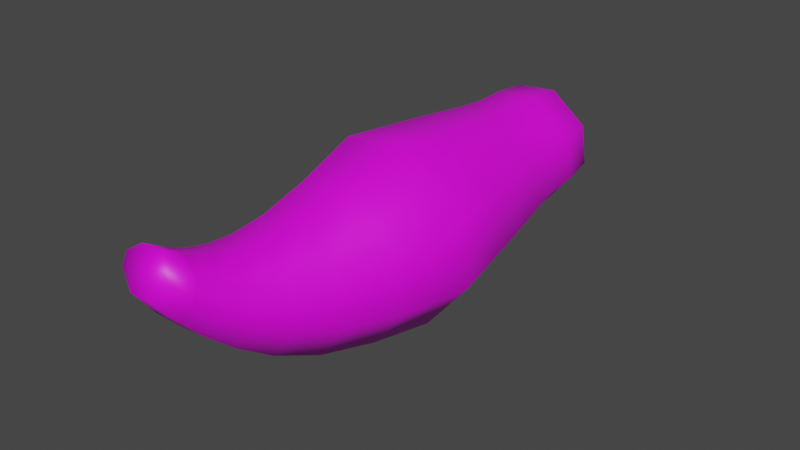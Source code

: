 # Source: tail.blend  (saved by Blender 4.2.66; exported with 4.5.12 LTS)
import bpy
from mathutils import Matrix  # noqa: F401  (used for matrix-valued properties, if any)

bpy.ops.wm.read_factory_settings(use_empty=True)
scene = bpy.context.scene
scene.name = 'Scene'

# ---- collections
col_collection = bpy.data.collections.new('Collection'); scene.collection.children.link(col_collection)

# ---- images (referenced by path relative to the original .blend; pixels are not part of the script)
import os
ASSET_DIR = os.environ.get("B2B_ASSET_DIR", "")  # directory of the original .blend (textures are referenced by path, not embedded)
HERE = os.path.dirname(os.path.abspath(__file__))  # packed textures are extracted next to this script under _unpacked/

def load_image(name, relpath, width, height, colorspace="sRGB"):
    """Load a texture the original file referenced (path relative to the .blend, or extracted next to this script)."""
    p = next((c for c in (os.path.join(HERE, relpath), os.path.join(ASSET_DIR, relpath)) if relpath and os.path.exists(c)), "")
    if p:
        img = bpy.data.images.load(p, check_existing=True)
        img.name = name
    else:  # same state as the original file: an image datablock whose file is absent (Cycles renders it pink)
        img = bpy.data.images.new(name, width, height)
        img.source = "FILE"
        img.filepath = "//" + (relpath or name)
    img.colorspace_settings.name = colorspace
    return img
img_untitled_001 = load_image('Untitled.001', 'dweems_2 - Copy', 1024, 1024, 'sRGB')

# ---- materials (node trees are filled in below, after node groups)
mat_material_001 = bpy.data.materials.new('Material.001')
mat_material_001.use_transparent_shadow = False
mat_material_001.roughness = 0.5

# ---- material node trees
mat_material_001.use_nodes = True; mat_material_001.node_tree.nodes.clear()
_N = mat_material_001.node_tree.nodes; _L = mat_material_001.node_tree.links
n0 = _N.new('ShaderNodeBsdfPrincipled'); n0.name = 'Principled BSDF'; n0.location = (10, 300)
n0.distribution = 'GGX'
n0.subsurface_method = 'RANDOM_WALK_SKIN'
n0.inputs[3].default_value = 1.45
n0.inputs[27].default_value = (0.0, 0.0, 0.0, 1.0)
n0.inputs[28].default_value = 1.0
n1 = _N.new('ShaderNodeOutputMaterial'); n1.name = 'Material Output'; n1.location = (300, 300)
n2 = _N.new('ShaderNodeNormalMap'); n2.name = 'Normal Map'; n2.location = (-300, -300)
n2.label = 'Normal/Map'
n2.inputs[0].default_value = 0.0
n3 = _N.new('ShaderNodeTexImage'); n3.name = 'Image Texture'; n3.location = (-300, 600)
n3.image = img_untitled_001
_L.new(n0.outputs[0], n1.inputs[0])
_L.new(n2.outputs[0], n0.inputs[5])
_L.new(n3.outputs[0], n0.inputs[0])
n1.is_active_output = True

# ---- world
world_world = bpy.data.worlds.new('World'); scene.world = world_world
world_world.use_nodes = True; world_world.node_tree.nodes.clear()
_N = world_world.node_tree.nodes; _L = world_world.node_tree.links
n0 = _N.new('ShaderNodeOutputWorld'); n0.name = 'World Output'; n0.location = (300, 300)
n1 = _N.new('ShaderNodeBackground'); n1.name = 'Background'; n1.location = (10, 300)
n1.inputs[0].default_value = (0.05088, 0.05088, 0.05088, 1.0)
_L.new(n1.outputs[0], n0.inputs[0])
n0.is_active_output = True
world_world.color = (0.05088, 0.05088, 0.05088)
world_world.use_sun_shadow = False
world_world.sun_shadow_jitter_overblur = 0.0

# ---- meshes
me_cube_003 = bpy.data.meshes.new('Cube.003')
me_cube_003.from_pydata([(0.08218, 1.929, 0.717), (0.08218, 1.929, 0.717), (-0.05907, 0.1597, 0.8601), (-0.05907, 0.1597, 0.8601), (-0.05907, 0.1597, 0.8601), (-0.005719, 0.1337, 0.8204), (-0.005719, 0.1337, 0.8204), (-0.01312, 0.1903, 0.9254), (-0.01312, 0.1903, 0.9254), (-0.01312, 0.1903, 0.9254), (-0.06154, 0.178, 0.8949), (-0.06154, 0.178, 0.8949), (0.02771, 1.753, 0.5313), (0.02771, 1.753, 0.5313), (-0.08412, 1.749, 0.6254), (-0.08412, 1.749, 0.6254), (-0.08412, 1.749, 0.6254), (-0.09534, 1.741, 0.7553), (-0.09534, 1.741, 0.7553), (-0.001264, 1.731, 0.8668), (-0.001264, 1.731, 0.8668), (0.05783, 0.132, 0.8258), (0.05783, 0.132, 0.8258), (0.05783, 0.132, 0.8258), (0.105, 0.1553, 0.874), (0.105, 0.1553, 0.874), (0.1026, 0.1737, 0.9088), (0.1026, 0.1737, 0.9088), (0.1026, 0.1737, 0.9088), (0.05043, 0.1887, 0.9307), (0.05043, 0.1887, 0.9307), (0.2519, 1.74, 0.6538), (0.2519, 1.74, 0.6538), (0.1578, 1.75, 0.5424), (0.1578, 1.75, 0.5424), (0.1578, 1.75, 0.5424), (0.1289, 1.728, 0.8778), (0.1289, 1.728, 0.8778), (0.1289, 1.728, 0.8778), (0.2407, 1.732, 0.7837), (0.2407, 1.732, 0.7837), (0.2407, 1.732, 0.7837), (0.02086, 1.643, 0.5084), (-0.101, 1.638, 0.6109), (-0.101, 1.638, 0.6109), (0.01801, 1.551, 0.4991), (-0.106, 1.547, 0.6033), (-0.106, 1.547, 0.6033), (0.01331, 1.472, 0.4833), (-0.1175, 1.468, 0.5933), (-0.1175, 1.468, 0.5933), (0.00713, 1.39, 0.4626), (-0.1335, 1.385, 0.5808), (-0.1335, 1.385, 0.5808), (-0.0002353, 1.292, 0.4378), (-0.1526, 1.286, 0.5659), (-0.1526, 1.286, 0.5659), (-0.008923, 1.168, 0.4086), (-0.1748, 1.162, 0.5481), (-0.1748, 1.162, 0.5481), (-0.02053, 0.9999, 0.3697), (-0.2043, 0.9935, 0.5242), (-0.2043, 0.9935, 0.5242), (-0.01197, 0.7904, 0.4027), (-0.166, 0.7822, 0.5345), (-0.004974, 0.6, 0.4525), (-0.131, 0.598, 0.5647), (-0.131, 0.598, 0.5647), (-0.0009015, 0.4539, 0.5199), (-0.1038, 0.4599, 0.6138), (-0.1038, 0.4599, 0.6138), (0.0008193, 0.3486, 0.5904), (-0.08433, 0.3613, 0.6681), (-0.08433, 0.3613, 0.6681), (0.000632, 0.2682, 0.6597), (-0.07128, 0.2859, 0.7235), (-0.07128, 0.2859, 0.7235), (-0.06333, 0.2203, 0.7849), (-0.06333, 0.2203, 0.7849), (-0.001525, 0.1984, 0.7332), (-0.01269, 0.2538, 0.8874), (-0.01269, 0.2538, 0.8874), (-0.06736, 0.2416, 0.8451), (-0.01417, 0.3161, 0.8592), (-0.01417, 0.3161, 0.8592), (-0.07652, 0.3044, 0.802), (-0.01808, 0.3849, 0.8397), (-0.01808, 0.3849, 0.8397), (-0.09084, 0.375, 0.765), (-0.02488, 0.4723, 0.8287), (-0.02488, 0.4723, 0.8287), (-0.1119, 0.4666, 0.7328), (-0.03538, 0.5932, 0.832), (-0.03538, 0.5932, 0.832), (-0.1415, 0.5948, 0.7104), (-0.1415, 0.5948, 0.7104), (-0.05034, 0.7589, 0.8624), (-0.05034, 0.7589, 0.8624), (-0.18, 0.7701, 0.711), (-0.18, 0.7701, 0.711), (-0.06808, 0.9637, 0.9209), (-0.06808, 0.9637, 0.9209), (-0.2227, 0.9797, 0.7376), (-0.2227, 0.9797, 0.7376), (-0.05189, 1.136, 0.906), (-0.05189, 1.136, 0.906), (-0.1914, 1.149, 0.7407), (-0.03971, 1.262, 0.8948), (-0.03971, 1.262, 0.8948), (-0.1679, 1.275, 0.7429), (-0.02931, 1.363, 0.8843), (-0.02931, 1.363, 0.8843), (-0.1476, 1.374, 0.7441), (-0.02057, 1.447, 0.8756), (-0.02057, 1.447, 0.8756), (-0.1306, 1.458, 0.7452), (-0.01413, 1.527, 0.871), (-0.01413, 1.527, 0.871), (-0.1185, 1.538, 0.7474), (-0.1133, 1.629, 0.7525), (-0.01072, 1.619, 0.874), (-0.01072, 1.619, 0.874), (0.07173, 0.1965, 0.7394), (0.07173, 0.1965, 0.7394), (0.125, 0.2154, 0.8008), (0.0856, 0.266, 0.6669), (0.0856, 0.266, 0.6669), (0.1466, 0.2802, 0.742), (0.1012, 0.346, 0.5989), (0.1012, 0.346, 0.5989), (0.1727, 0.3545, 0.6898), (0.1203, 0.4507, 0.5302), (0.1203, 0.4507, 0.5302), (0.2061, 0.4518, 0.64), (0.1432, 0.5961, 0.4651), (0.1432, 0.5961, 0.4651), (0.2484, 0.588, 0.5968), (0.1684, 0.7856, 0.418), (0.1684, 0.7856, 0.418), (0.2975, 0.7701, 0.5738), (0.1933, 0.9943, 0.3878), (0.1933, 0.9943, 0.3878), (0.3479, 0.979, 0.571), (0.184, 1.163, 0.425), (0.184, 1.163, 0.425), (0.3236, 1.149, 0.5903), (0.177, 1.287, 0.4528), (0.177, 1.287, 0.4528), (0.3052, 1.274, 0.6047), (0.1708, 1.385, 0.4764), (0.1708, 1.385, 0.4764), (0.289, 1.374, 0.6166), (0.1655, 1.468, 0.4962), (0.1655, 1.468, 0.4962), (0.2755, 1.458, 0.6266), (0.1623, 1.548, 0.5113), (0.1623, 1.548, 0.5113), (0.2667, 1.537, 0.6349), (0.2652, 1.629, 0.6419), (0.1627, 1.639, 0.5204), (0.1627, 1.639, 0.5204), (0.1311, 1.615, 0.886), (0.253, 1.62, 0.7835), (0.253, 1.62, 0.7835), (0.1302, 1.524, 0.8832), (0.2542, 1.528, 0.779), (0.2542, 1.528, 0.779), (0.1316, 1.443, 0.8884), (0.2624, 1.448, 0.7785), (0.2624, 1.448, 0.7785), (0.1343, 1.358, 0.8982), (0.2749, 1.363, 0.7799), (0.2749, 1.363, 0.7799), (0.1376, 1.258, 0.9098), (0.2899, 1.263, 0.7816), (0.2899, 1.263, 0.7816), (0.1411, 1.131, 0.9224), (0.3069, 1.136, 0.7829), (0.3069, 1.136, 0.7829), (0.1456, 0.9581, 0.939), (0.3294, 0.9652, 0.7844), (0.3294, 0.9652, 0.7844), (0.1273, 0.7543, 0.8774), (0.2809, 0.758, 0.7501), (0.2809, 0.758, 0.7501), (0.109, 0.5894, 0.8442), (0.234, 0.585, 0.7422), (0.234, 0.585, 0.7422), (0.09294, 0.4692, 0.8387), (0.1944, 0.4585, 0.7587), (0.1944, 0.4585, 0.7587), (0.07983, 0.3823, 0.848), (0.1635, 0.3683, 0.7865), (0.1635, 0.3683, 0.7865), (0.06913, 0.314, 0.8663), (0.1395, 0.2987, 0.8203), (0.1395, 0.2987, 0.8203), (0.12, 0.2367, 0.861), (0.12, 0.2367, 0.861), (0.05969, 0.2519, 0.8935)], [], [(36, 19, 120), (36, 120, 161), (13, 34, 159), (13, 159, 42), (32, 41, 163), (32, 163, 158), (79, 122, 21), (79, 21, 5), (199, 80, 7), (199, 7, 29), (17, 0, 12), (17, 12, 14), (124, 198, 28), (124, 28, 25), (127, 196, 198), (127, 198, 124), (161, 120, 116), (161, 116, 164), (164, 116, 113), (164, 113, 167), (167, 113, 110), (167, 110, 170), (170, 110, 107), (170, 107, 173), (173, 107, 104), (173, 104, 176), (176, 104, 100), (176, 100, 179), (179, 100, 96), (179, 96, 182), (182, 96, 92), (182, 92, 185), (185, 92, 89), (185, 89, 188), (188, 89, 86), (188, 86, 191), (191, 86, 83), (191, 83, 194), (44, 119, 18), (44, 18, 16), (50, 115, 118), (50, 118, 47), (53, 112, 115), (53, 115, 50), (56, 109, 112), (56, 112, 53), (59, 106, 109), (59, 109, 56), (62, 103, 106), (62, 106, 59), (64, 98, 102), (64, 102, 61), (66, 94, 98), (66, 98, 64), (70, 91, 95), (70, 95, 67), (73, 88, 91), (73, 91, 70), (76, 85, 88), (76, 88, 73), (78, 82, 85), (78, 85, 76), (194, 83, 80), (194, 80, 199), (47, 118, 119), (47, 119, 44), (0, 31, 33), (0, 33, 12), (158, 163, 166), (158, 166, 157), (157, 166, 169), (157, 169, 154), (154, 169, 172), (154, 172, 151), (151, 172, 175), (151, 175, 148), (148, 175, 178), (148, 178, 145), (145, 178, 181), (145, 181, 142), (142, 181, 184), (142, 184, 139), (139, 184, 187), (139, 187, 136), (136, 187, 190), (136, 190, 133), (133, 190, 193), (133, 193, 130), (130, 193, 196), (130, 196, 127), (6, 22, 24), (24, 27, 30), (30, 8, 10), (10, 3, 6), (6, 24, 30), (30, 10, 6), (74, 125, 122), (74, 122, 79), (71, 128, 125), (71, 125, 74), (68, 131, 128), (68, 128, 71), (65, 134, 131), (65, 131, 68), (63, 137, 134), (63, 134, 65), (60, 140, 137), (60, 137, 63), (57, 143, 140), (57, 140, 60), (54, 146, 143), (54, 143, 57), (51, 149, 146), (51, 146, 54), (48, 152, 149), (48, 149, 51), (45, 155, 152), (45, 152, 48), (42, 159, 155), (42, 155, 45), (79, 5, 2), (79, 2, 77), (121, 20, 18), (121, 18, 119), (160, 35, 32), (160, 32, 158), (199, 29, 26), (199, 26, 197), (13, 42, 43), (13, 43, 15), (42, 45, 46), (42, 46, 43), (45, 48, 49), (45, 49, 46), (48, 51, 52), (48, 52, 49), (51, 54, 55), (51, 55, 52), (54, 57, 58), (54, 58, 55), (57, 60, 61), (57, 61, 58), (60, 63, 64), (60, 64, 61), (63, 65, 66), (63, 66, 64), (65, 68, 69), (65, 69, 66), (68, 71, 72), (68, 72, 69), (71, 74, 75), (71, 75, 72), (74, 79, 77), (74, 77, 75), (9, 81, 82), (9, 82, 11), (81, 84, 85), (81, 85, 82), (84, 87, 88), (84, 88, 85), (87, 90, 91), (87, 91, 88), (90, 93, 95), (90, 95, 91), (93, 97, 99), (93, 99, 95), (97, 101, 103), (97, 103, 99), (101, 105, 106), (101, 106, 103), (105, 108, 109), (105, 109, 106), (108, 111, 112), (108, 112, 109), (111, 114, 115), (111, 115, 112), (114, 117, 118), (114, 118, 115), (117, 121, 119), (117, 119, 118), (23, 123, 124), (23, 124, 25), (123, 126, 127), (123, 127, 124), (126, 129, 130), (126, 130, 127), (129, 132, 133), (129, 133, 130), (132, 135, 136), (132, 136, 133), (135, 138, 139), (135, 139, 136), (138, 141, 142), (138, 142, 139), (141, 144, 145), (141, 145, 142), (144, 147, 148), (144, 148, 145), (147, 150, 151), (147, 151, 148), (150, 153, 154), (150, 154, 151), (153, 156, 157), (153, 157, 154), (156, 160, 158), (156, 158, 157), (36, 161, 162), (36, 162, 39), (161, 164, 165), (161, 165, 162), (164, 167, 168), (164, 168, 165), (167, 170, 171), (167, 171, 168), (170, 173, 174), (170, 174, 171), (173, 176, 177), (173, 177, 174), (176, 179, 180), (176, 180, 177), (179, 182, 183), (179, 183, 180), (182, 185, 186), (182, 186, 183), (185, 188, 189), (185, 189, 186), (188, 191, 192), (188, 192, 189), (191, 194, 195), (191, 195, 192), (194, 199, 197), (194, 197, 195), (4, 11, 82), (4, 82, 78), (20, 38, 1), (20, 1, 18), (37, 40, 31), (37, 31, 0)])
me_cube_003.polygons.foreach_set('use_smooth', [True] * 238)
_uv = me_cube_003.uv_layers.new(name='UVMap')
_uv.uv.foreach_set('vector', [0.04658, 0.5379, 0.08039, 0.534, 0.08555, 0.565, 0.04658, 0.5379, 0.08555, 0.565, 0.0487, 0.5692, 0.5698, 0.4164, 0.5952, 0.4158, 0.6057, 0.4445, 0.5698, 0.4164, 0.6057, 0.4445, 0.578, 0.4451, 0.8275, 0.869, 0.7999, 0.8615, 0.7995, 0.8311, 0.8275, 0.869, 0.7995, 0.8311, 0.8297, 0.8393, 0.6064, 0.851, 0.6207, 0.8507, 0.6058, 0.8735, 0.6064, 0.851, 0.6058, 0.8735, 0.5934, 0.8737, 0.09359, 0.9459, 0.1124, 0.9438, 0.1166, 0.9617, 0.09359, 0.9459, 0.1166, 0.9617, 0.1001, 0.9636, 0.2282, 0.9143, 0.2673, 0.8974, 0.2943, 0.94, 0.2282, 0.9143, 0.2943, 0.94, 0.2539, 0.94, 0.8354, 0.4416, 0.8223, 0.445, 0.8151, 0.4254, 0.8354, 0.4416, 0.8151, 0.4254, 0.8228, 0.4218, 0.8445, 0.4622, 0.8275, 0.4641, 0.8223, 0.445, 0.8445, 0.4622, 0.8223, 0.445, 0.8354, 0.4416, 0.0487, 0.5692, 0.08555, 0.565, 0.08793, 0.5903, 0.0487, 0.5692, 0.08793, 0.5903, 0.05043, 0.5946, 0.05043, 0.5946, 0.08793, 0.5903, 0.09148, 0.6125, 0.05043, 0.5946, 0.09148, 0.6125, 0.05195, 0.617, 0.05195, 0.617, 0.09148, 0.6125, 0.09605, 0.6358, 0.05195, 0.617, 0.09605, 0.6358, 0.05354, 0.6407, 0.05354, 0.6407, 0.09605, 0.6358, 0.1015, 0.6636, 0.05354, 0.6407, 0.1015, 0.6636, 0.05544, 0.6688, 0.05544, 0.6688, 0.1015, 0.6636, 0.108, 0.6985, 0.05544, 0.6688, 0.108, 0.6985, 0.05782, 0.7043, 0.05782, 0.7043, 0.108, 0.6985, 0.1166, 0.746, 0.05782, 0.7043, 0.1166, 0.746, 0.06111, 0.7523, 0.06111, 0.7523, 0.1166, 0.746, 0.1112, 0.8026, 0.06111, 0.7523, 0.1112, 0.8026, 0.06501, 0.8079, 0.06501, 0.8079, 0.1112, 0.8026, 0.1079, 0.8487, 0.06501, 0.8079, 0.1079, 0.8487, 0.07037, 0.853, 0.07037, 0.853, 0.1079, 0.8487, 0.1071, 0.8824, 0.07037, 0.853, 0.1071, 0.8824, 0.07647, 0.8859, 0.07647, 0.8859, 0.1071, 0.8824, 0.1077, 0.9069, 0.07647, 0.8859, 0.1077, 0.9069, 0.08229, 0.9098, 0.08229, 0.9098, 0.1077, 0.9069, 0.1095, 0.9262, 0.08229, 0.9098, 0.1095, 0.9262, 0.08782, 0.9287, 0.6991, 0.8266, 0.7288, 0.8231, 0.7315, 0.8544, 0.6991, 0.8266, 0.7315, 0.8544, 0.7043, 0.8576, 0.6939, 0.779, 0.7258, 0.7753, 0.7276, 0.7976, 0.6939, 0.779, 0.7276, 0.7976, 0.6974, 0.8012, 0.6892, 0.7557, 0.7234, 0.7517, 0.7258, 0.7753, 0.6892, 0.7557, 0.7258, 0.7753, 0.6939, 0.779, 0.6835, 0.728, 0.7206, 0.7236, 0.7234, 0.7517, 0.6835, 0.728, 0.7234, 0.7517, 0.6892, 0.7557, 0.6769, 0.6931, 0.7173, 0.6883, 0.7206, 0.7236, 0.6769, 0.6931, 0.7206, 0.7236, 0.6835, 0.728, 0.6681, 0.6459, 0.7128, 0.6406, 0.7173, 0.6883, 0.6681, 0.6459, 0.7173, 0.6883, 0.6769, 0.6931, 0.5778, 0.6835, 0.5442, 0.6973, 0.52, 0.6426, 0.5778, 0.6835, 0.52, 0.6426, 0.5609, 0.6261, 0.589, 0.7347, 0.5612, 0.7443, 0.5442, 0.6973, 0.589, 0.7347, 0.5442, 0.6973, 0.5778, 0.6835, 0.7092, 0.4994, 0.7344, 0.5005, 0.7234, 0.5356, 0.7092, 0.4994, 0.7234, 0.5356, 0.6926, 0.5374, 0.7254, 0.4722, 0.7459, 0.4754, 0.7344, 0.5005, 0.7254, 0.4722, 0.7344, 0.5005, 0.7092, 0.4994, 0.7406, 0.4513, 0.7571, 0.4559, 0.7459, 0.4754, 0.7406, 0.4513, 0.7459, 0.4754, 0.7254, 0.4722, 0.7562, 0.4329, 0.7688, 0.4384, 0.7571, 0.4559, 0.7562, 0.4329, 0.7571, 0.4559, 0.7406, 0.4513, 0.08782, 0.9287, 0.1095, 0.9262, 0.1124, 0.9438, 0.08782, 0.9287, 0.1124, 0.9438, 0.09359, 0.9459, 0.6974, 0.8012, 0.7276, 0.7976, 0.7288, 0.8231, 0.6974, 0.8012, 0.7288, 0.8231, 0.6991, 0.8266, 0.2673, 0.8974, 0.3193, 0.8737, 0.3196, 0.9143, 0.2673, 0.8974, 0.3196, 0.9143, 0.2943, 0.94, 0.8297, 0.8393, 0.7995, 0.8311, 0.8017, 0.8062, 0.8297, 0.8393, 0.8017, 0.8062, 0.8323, 0.8145, 0.8323, 0.8145, 0.8017, 0.8062, 0.8016, 0.7845, 0.8323, 0.8145, 0.8016, 0.7845, 0.8339, 0.7932, 0.8339, 0.7932, 0.8016, 0.7845, 0.8004, 0.7616, 0.8339, 0.7932, 0.8004, 0.7616, 0.8351, 0.771, 0.8351, 0.771, 0.8004, 0.7616, 0.799, 0.7344, 0.8351, 0.771, 0.799, 0.7344, 0.8366, 0.7446, 0.8366, 0.7446, 0.799, 0.7344, 0.7977, 0.7002, 0.8366, 0.7446, 0.7977, 0.7002, 0.8387, 0.7113, 0.8387, 0.7113, 0.7977, 0.7002, 0.7961, 0.6539, 0.8387, 0.7113, 0.7961, 0.6539, 0.8415, 0.6662, 0.8415, 0.6662, 0.7961, 0.6539, 0.8146, 0.5969, 0.8415, 0.6662, 0.8146, 0.5969, 0.8518, 0.6073, 0.8518, 0.6073, 0.8146, 0.5969, 0.8262, 0.5484, 0.8518, 0.6073, 0.8262, 0.5484, 0.857, 0.5551, 0.857, 0.5551, 0.8262, 0.5484, 0.8306, 0.5119, 0.857, 0.5551, 0.8306, 0.5119, 0.8558, 0.5148, 0.8558, 0.5148, 0.8306, 0.5119, 0.8304, 0.4852, 0.8558, 0.5148, 0.8304, 0.4852, 0.8511, 0.4853, 0.8511, 0.4853, 0.8304, 0.4852, 0.8275, 0.4641, 0.8511, 0.4853, 0.8275, 0.4641, 0.8445, 0.4622, 0.7022, 0.9412, 0.7022, 0.924, 0.7162, 0.9104, 0.7162, 0.9104, 0.7272, 0.9106, 0.7354, 0.9243, 0.7354, 0.9243, 0.7354, 0.9415, 0.7272, 0.955, 0.7272, 0.955, 0.7162, 0.9549, 0.7022, 0.9412, 0.7022, 0.9412, 0.7162, 0.9104, 0.7354, 0.9243, 0.7354, 0.9243, 0.7272, 0.955, 0.7022, 0.9412, 0.6164, 0.8277, 0.633, 0.8274, 0.6207, 0.8507, 0.6164, 0.8277, 0.6207, 0.8507, 0.6064, 0.851, 0.6246, 0.8018, 0.6442, 0.8014, 0.633, 0.8274, 0.6246, 0.8018, 0.633, 0.8274, 0.6164, 0.8277, 0.6314, 0.7692, 0.6551, 0.7687, 0.6442, 0.8014, 0.6314, 0.7692, 0.6442, 0.8014, 0.6246, 0.8018, 0.6351, 0.7256, 0.664, 0.725, 0.6551, 0.7687, 0.6351, 0.7256, 0.6551, 0.7687, 0.6314, 0.7692, 0.6329, 0.6711, 0.6681, 0.6703, 0.664, 0.725, 0.6329, 0.6711, 0.664, 0.725, 0.6351, 0.7256, 0.6263, 0.6124, 0.6681, 0.6115, 0.6681, 0.6703, 0.6263, 0.6124, 0.6681, 0.6703, 0.6329, 0.6711, 0.6134, 0.5689, 0.6511, 0.5681, 0.6681, 0.6115, 0.6134, 0.5689, 0.6681, 0.6115, 0.6263, 0.6124, 0.6038, 0.5368, 0.6384, 0.536, 0.6511, 0.5681, 0.6038, 0.5368, 0.6511, 0.5681, 0.6134, 0.5689, 0.596, 0.5114, 0.6279, 0.5107, 0.6384, 0.536, 0.596, 0.5114, 0.6384, 0.536, 0.6038, 0.5368, 0.5894, 0.49, 0.6191, 0.4894, 0.6279, 0.5107, 0.5894, 0.49, 0.6279, 0.5107, 0.596, 0.5114, 0.5837, 0.4694, 0.6118, 0.4688, 0.6191, 0.4894, 0.5837, 0.4694, 0.6191, 0.4894, 0.5894, 0.49, 0.578, 0.4451, 0.6057, 0.4445, 0.6118, 0.4688, 0.578, 0.4451, 0.6118, 0.4688, 0.5837, 0.4694, 0.6064, 0.851, 0.5934, 0.8737, 0.5739, 0.8699, 0.6064, 0.851, 0.5739, 0.8699, 0.5833, 0.8491, 0.7731, 0.8218, 0.7721, 0.8532, 0.7315, 0.8544, 0.7731, 0.8218, 0.7315, 0.8544, 0.7288, 0.8231, 0.8736, 0.8436, 0.8678, 0.873, 0.8275, 0.869, 0.8736, 0.8436, 0.8275, 0.869, 0.8297, 0.8393, 0.09359, 0.9459, 0.1001, 0.9636, 0.08478, 0.9687, 0.09359, 0.9459, 0.08478, 0.9687, 0.07527, 0.9512, 0.5698, 0.4164, 0.578, 0.4451, 0.5346, 0.4542, 0.5698, 0.4164, 0.5346, 0.4542, 0.53, 0.4247, 0.578, 0.4451, 0.5837, 0.4694, 0.5395, 0.4787, 0.578, 0.4451, 0.5395, 0.4787, 0.5346, 0.4542, 0.5837, 0.4694, 0.5894, 0.49, 0.5429, 0.4998, 0.5837, 0.4694, 0.5429, 0.4998, 0.5395, 0.4787, 0.5894, 0.49, 0.596, 0.5114, 0.546, 0.5219, 0.5894, 0.49, 0.546, 0.5219, 0.5429, 0.4998, 0.596, 0.5114, 0.6038, 0.5368, 0.5496, 0.5482, 0.596, 0.5114, 0.5496, 0.5482, 0.546, 0.5219, 0.6038, 0.5368, 0.6134, 0.5689, 0.5544, 0.5813, 0.6038, 0.5368, 0.5544, 0.5813, 0.5496, 0.5482, 0.6134, 0.5689, 0.6263, 0.6124, 0.5609, 0.6261, 0.6134, 0.5689, 0.5609, 0.6261, 0.5544, 0.5813, 0.6263, 0.6124, 0.6329, 0.6711, 0.5778, 0.6835, 0.6263, 0.6124, 0.5778, 0.6835, 0.5609, 0.6261, 0.6329, 0.6711, 0.6351, 0.7256, 0.589, 0.7347, 0.6329, 0.6711, 0.589, 0.7347, 0.5778, 0.6835, 0.6351, 0.7256, 0.6314, 0.7692, 0.593, 0.7747, 0.6351, 0.7256, 0.593, 0.7747, 0.589, 0.7347, 0.6314, 0.7692, 0.6246, 0.8018, 0.5925, 0.8043, 0.6314, 0.7692, 0.5925, 0.8043, 0.593, 0.7747, 0.6246, 0.8018, 0.6164, 0.8277, 0.5892, 0.8278, 0.6246, 0.8018, 0.5892, 0.8278, 0.5925, 0.8043, 0.6164, 0.8277, 0.6064, 0.851, 0.5833, 0.8491, 0.6164, 0.8277, 0.5833, 0.8491, 0.5892, 0.8278, 0.7961, 0.4249, 0.7872, 0.4428, 0.7688, 0.4384, 0.7961, 0.4249, 0.7688, 0.4384, 0.7814, 0.4207, 0.7872, 0.4428, 0.7801, 0.4602, 0.7571, 0.4559, 0.7872, 0.4428, 0.7571, 0.4559, 0.7688, 0.4384, 0.7801, 0.4602, 0.7746, 0.4793, 0.7459, 0.4754, 0.7801, 0.4602, 0.7459, 0.4754, 0.7571, 0.4559, 0.7746, 0.4793, 0.7702, 0.5034, 0.7344, 0.5005, 0.7746, 0.4793, 0.7344, 0.5005, 0.7459, 0.4754, 0.7702, 0.5034, 0.7682, 0.5368, 0.7234, 0.5356, 0.7702, 0.5034, 0.7234, 0.5356, 0.7344, 0.5005, 0.7682, 0.5368, 0.7711, 0.5823, 0.7157, 0.5834, 0.7682, 0.5368, 0.7157, 0.5834, 0.7234, 0.5356, 0.7711, 0.5823, 0.7795, 0.6385, 0.7128, 0.6406, 0.7711, 0.5823, 0.7128, 0.6406, 0.7157, 0.5834, 0.7795, 0.6385, 0.7774, 0.6866, 0.7173, 0.6883, 0.7795, 0.6385, 0.7173, 0.6883, 0.7128, 0.6406, 0.7774, 0.6866, 0.7759, 0.722, 0.7206, 0.7236, 0.7774, 0.6866, 0.7206, 0.7236, 0.7173, 0.6883, 0.7759, 0.722, 0.7744, 0.7502, 0.7234, 0.7517, 0.7759, 0.722, 0.7234, 0.7517, 0.7206, 0.7236, 0.7744, 0.7502, 0.7732, 0.7739, 0.7258, 0.7753, 0.7744, 0.7502, 0.7258, 0.7753, 0.7234, 0.7517, 0.7732, 0.7739, 0.7726, 0.7963, 0.7276, 0.7976, 0.7732, 0.7739, 0.7276, 0.7976, 0.7258, 0.7753, 0.7726, 0.7963, 0.7731, 0.8218, 0.7288, 0.8231, 0.7726, 0.7963, 0.7288, 0.8231, 0.7276, 0.7976, 0.8417, 0.4158, 0.8582, 0.4371, 0.8354, 0.4416, 0.8417, 0.4158, 0.8354, 0.4416, 0.8228, 0.4218, 0.8582, 0.4371, 0.8715, 0.4593, 0.8445, 0.4622, 0.8582, 0.4371, 0.8445, 0.4622, 0.8354, 0.4416, 0.8715, 0.4593, 0.8833, 0.4842, 0.8511, 0.4853, 0.8715, 0.4593, 0.8511, 0.4853, 0.8445, 0.4622, 0.8833, 0.4842, 0.8945, 0.5161, 0.8558, 0.5148, 0.8833, 0.4842, 0.8558, 0.5148, 0.8511, 0.4853, 0.8945, 0.5161, 0.9036, 0.5591, 0.857, 0.5551, 0.8945, 0.5161, 0.857, 0.5551, 0.8558, 0.5148, 0.9036, 0.5591, 0.9077, 0.6136, 0.8518, 0.6073, 0.9036, 0.5591, 0.8518, 0.6073, 0.857, 0.5551, 0.9077, 0.6136, 0.9077, 0.6727, 0.8415, 0.6662, 0.9077, 0.6136, 0.8415, 0.6662, 0.8518, 0.6073, 0.9077, 0.6727, 0.8984, 0.7171, 0.8387, 0.7113, 0.9077, 0.6727, 0.8387, 0.7113, 0.8415, 0.6662, 0.8984, 0.7171, 0.8915, 0.75, 0.8366, 0.7446, 0.8984, 0.7171, 0.8366, 0.7446, 0.8387, 0.7113, 0.8915, 0.75, 0.8858, 0.776, 0.8351, 0.771, 0.8915, 0.75, 0.8351, 0.771, 0.8366, 0.7446, 0.8858, 0.776, 0.881, 0.7978, 0.8339, 0.7932, 0.8858, 0.776, 0.8339, 0.7932, 0.8351, 0.771, 0.881, 0.7978, 0.8769, 0.8189, 0.8323, 0.8145, 0.881, 0.7978, 0.8323, 0.8145, 0.8339, 0.7932, 0.8769, 0.8189, 0.8736, 0.8436, 0.8297, 0.8393, 0.8769, 0.8189, 0.8297, 0.8393, 0.8323, 0.8145, 0.04658, 0.5379, 0.0487, 0.5692, 0.008192, 0.5698, 0.04658, 0.5379, 0.008192, 0.5698, 0.009415, 0.5384, 0.0487, 0.5692, 0.05043, 0.5946, 0.009219, 0.5952, 0.0487, 0.5692, 0.009219, 0.5952, 0.008192, 0.5698, 0.05043, 0.5946, 0.05195, 0.617, 0.008491, 0.6176, 0.05043, 0.5946, 0.008491, 0.6176, 0.009219, 0.5952, 0.05195, 0.617, 0.05354, 0.6407, 0.006815, 0.6414, 0.05195, 0.617, 0.006815, 0.6414, 0.008491, 0.6176, 0.05354, 0.6407, 0.05544, 0.6688, 0.004806, 0.6696, 0.05354, 0.6407, 0.004806, 0.6696, 0.006815, 0.6414, 0.05544, 0.6688, 0.05782, 0.7043, 0.002713, 0.705, 0.05544, 0.6688, 0.002713, 0.705, 0.004806, 0.6696, 0.05782, 0.7043, 0.06111, 0.7523, 0.0, 0.753, 0.05782, 0.7043, 0.0, 0.753, 0.002713, 0.705, 0.06111, 0.7523, 0.06501, 0.8079, 0.01414, 0.8091, 0.06111, 0.7523, 0.01414, 0.8091, 0.0, 0.753, 0.06501, 0.8079, 0.07037, 0.853, 0.02924, 0.856, 0.06501, 0.8079, 0.02924, 0.856, 0.01414, 0.8091, 0.07037, 0.853, 0.07647, 0.8859, 0.04341, 0.8904, 0.07037, 0.853, 0.04341, 0.8904, 0.02924, 0.856, 0.07647, 0.8859, 0.08229, 0.9098, 0.05549, 0.915, 0.07647, 0.8859, 0.05549, 0.915, 0.04341, 0.8904, 0.08229, 0.9098, 0.08782, 0.9287, 0.06578, 0.9341, 0.08229, 0.9098, 0.06578, 0.9341, 0.05549, 0.915, 0.08782, 0.9287, 0.09359, 0.9459, 0.07527, 0.9512, 0.08782, 0.9287, 0.07527, 0.9512, 0.06578, 0.9341, 0.7742, 0.4158, 0.7814, 0.4207, 0.7688, 0.4384, 0.7742, 0.4158, 0.7688, 0.4384, 0.7562, 0.4329, 0.7721, 0.8532, 0.7961, 0.8549, 0.7508, 0.9104, 0.7721, 0.8532, 0.7508, 0.9104, 0.7315, 0.8544, 0.2532, 0.848, 0.2936, 0.848, 0.3193, 0.8737, 0.2532, 0.848, 0.3193, 0.8737, 0.2673, 0.8974])
me_cube_003.materials.append(mat_material_001)
me_cube_003.update()
me_cube_003.normals_split_custom_set([tuple(v) for v in zip(*[iter([0.2688, 0.3979, 0.8772, -0.4204, 0.358, 0.8337, -0.4563, 0.04067, 0.8889, 0.2688, 0.3979, 0.8772, -0.4563, 0.04067, 0.8889, 0.3022, 0.02076, 0.953, -0.2498, 0.5204, -0.8165, 0.437, 0.4469, -0.7806, 0.46, 0.1384, -0.8771, -0.2498, 0.5204, -0.8165, 0.46, 0.1384, -0.8771, -0.2985, 0.1583, -0.9412, 0.8584, 0.4588, -0.2296, 0.8165, 0.3576, 0.4533, 0.886, 0.04112, 0.4619, 0.8584, 0.4588, -0.2296, 0.886, 0.04112, 0.4619, 0.9512, 0.0898, -0.2951, -0.3127, -0.7209, -0.6185, 0.3738, -0.739, -0.5605, 0.238, -0.965, -0.1102, -0.3127, -0.7209, -0.6185, 0.238, -0.965, -0.1102, -0.266, -0.9518, -0.1529, 0.2365, 0.4312, 0.8707, -0.3563, 0.4468, 0.8206, -0.2911, -0.2068, 0.9341, 0.2365, 0.4312, 0.8707, -0.2911, -0.2068, 0.9341, 0.1186, -0.2175, 0.9688, -0.8392, 0.4597, 0.2905, 0.02082, 0.9976, 0.066, -0.2498, 0.5212, -0.8161, -0.8392, 0.4597, 0.2905, -0.2498, 0.5212, -0.8161, -0.7997, 0.4477, -0.4001, 0.8818, -0.4486, -0.1458, 0.8497, 0.0951, 0.5186, 0.5882, -0.3721, 0.718, 0.8818, -0.4486, -0.1458, 0.5882, -0.3721, 0.718, 0.6235, -0.7553, 0.2018, 0.8787, -0.4432, -0.1773, 0.8599, -0.0121, 0.5103, 0.8497, 0.0951, 0.5186, 0.8787, -0.4432, -0.1773, 0.8497, 0.0951, 0.5186, 0.8818, -0.4486, -0.1458, 0.3022, 0.02076, 0.953, -0.4563, 0.04067, 0.8889, -0.4569, 0.0386, 0.8887, 0.3022, 0.02076, 0.953, -0.4569, 0.0386, 0.8887, 0.3028, 0.01863, 0.9529, 0.3028, 0.01863, 0.9529, -0.4569, 0.0386, 0.8887, -0.4509, 0.1131, 0.8854, 0.3028, 0.01863, 0.9529, -0.4509, 0.1131, 0.8854, 0.3014, 0.09334, 0.9489, 0.3014, 0.09334, 0.9489, -0.4509, 0.1131, 0.8854, -0.4483, 0.138, 0.8832, 0.3014, 0.09334, 0.9489, -0.4483, 0.138, 0.8832, 0.3005, 0.1184, 0.9464, 0.3005, 0.1184, 0.9464, -0.4483, 0.138, 0.8832, -0.4491, 0.1299, 0.884, 0.3005, 0.1184, 0.9464, -0.4491, 0.1299, 0.884, 0.3007, 0.1102, 0.9473, 0.3007, 0.1102, 0.9473, -0.4491, 0.1299, 0.884, -0.4502, 0.1206, 0.8847, 0.3007, 0.1102, 0.9473, -0.4502, 0.1206, 0.8847, 0.3011, 0.1009, 0.9482, 0.3011, 0.1009, 0.9482, -0.4502, 0.1206, 0.8847, -0.4589, -0.08013, 0.8849, 0.3011, 0.1009, 0.9482, -0.4589, -0.08013, 0.8849, 0.2991, -0.1001, 0.949, 0.2991, -0.1001, 0.949, -0.4589, -0.08013, 0.8849, -0.4564, -0.2391, 0.8571, 0.2991, -0.1001, 0.949, -0.4564, -0.2391, 0.8571, 0.2927, -0.2592, 0.9204, 0.2927, -0.2592, 0.9204, -0.4564, -0.2391, 0.8571, -0.4567, -0.1288, 0.8803, 0.2927, -0.2592, 0.9204, -0.4567, -0.1288, 0.8803, 0.2953, -0.1486, 0.9438, 0.2953, -0.1486, 0.9438, -0.4567, -0.1288, 0.8803, -0.4481, 0.01533, 0.8939, 0.2953, -0.1486, 0.9438, -0.4481, 0.01533, 0.8939, 0.292, -0.004115, 0.9564, 0.292, -0.004115, 0.9564, -0.4481, 0.01533, 0.8939, -0.4292, 0.1663, 0.8878, 0.292, -0.004115, 0.9564, -0.4292, 0.1663, 0.8878, 0.2823, 0.1476, 0.9479, 0.2823, 0.1476, 0.9479, -0.4292, 0.1663, 0.8878, -0.3976, 0.3189, 0.8604, 0.2823, 0.1476, 0.9479, -0.3976, 0.3189, 0.8604, 0.2637, 0.3015, 0.9163, -0.8823, 0.1379, -0.4501, -0.9475, 0.08924, 0.307, -0.8393, 0.4595, 0.2905, -0.8823, 0.1379, -0.4501, -0.8393, 0.4595, 0.2905, -0.7998, 0.4473, -0.4002, -0.8725, 0.2094, -0.4415, -0.9372, 0.1612, 0.3094, -0.9476, 0.08708, 0.3074, -0.8725, 0.2094, -0.4415, -0.9476, 0.08708, 0.3074, -0.8822, 0.1358, -0.4509, -0.8681, 0.2339, -0.4378, -0.9325, 0.1859, 0.3096, -0.9372, 0.1612, 0.3094, -0.8681, 0.2339, -0.4378, -0.9372, 0.1612, 0.3094, -0.8725, 0.2094, -0.4415, -0.8696, 0.226, -0.4391, -0.9341, 0.1778, 0.3095, -0.9325, 0.1859, 0.3096, -0.8696, 0.226, -0.4391, -0.9325, 0.1859, 0.3096, -0.8681, 0.2339, -0.4378, -0.8713, 0.2167, -0.4404, -0.9359, 0.1685, 0.3094, -0.9341, 0.1778, 0.3095, -0.8713, 0.2167, -0.4404, -0.9341, 0.1778, 0.3095, -0.8696, 0.226, -0.4391, -0.888, 0.01956, -0.4594, -0.9532, -0.02888, 0.301, -0.9359, 0.1685, 0.3094, -0.888, 0.01956, -0.4594, -0.9359, 0.1685, 0.3094, -0.8713, 0.2167, -0.4404, -0.8632, -0.2058, -0.4609, -0.9359, -0.2178, 0.2768, -0.9534, -0.02912, 0.3002, -0.8632, -0.2058, -0.4609, -0.9534, -0.02912, 0.3002, -0.8878, 0.01949, -0.4598, -0.8546, -0.2741, -0.441, -0.9375, -0.1896, 0.2918, -0.9359, -0.2178, 0.2768, -0.8546, -0.2741, -0.441, -0.9359, -0.2178, 0.2768, -0.8632, -0.2058, -0.4609, -0.85, -0.3434, -0.3996, -0.9378, -0.1394, 0.3181, -0.9373, -0.1894, 0.2926, -0.85, -0.3434, -0.3996, -0.9373, -0.1894, 0.2926, -0.8548, -0.2741, -0.4407, -0.851, -0.3847, -0.3575, -0.9374, -0.0659, 0.3421, -0.9378, -0.1394, 0.3181, -0.851, -0.3847, -0.3575, -0.9378, -0.1394, 0.3181, -0.85, -0.3434, -0.3996, -0.8585, -0.3974, -0.3241, -0.9329, 0.03492, 0.3584, -0.9374, -0.0659, 0.3421, -0.8585, -0.3974, -0.3241, -0.9374, -0.0659, 0.3421, -0.851, -0.3847, -0.3575, -0.867, -0.4025, -0.2937, -0.9187, 0.1415, 0.3688, -0.9329, 0.03492, 0.3584, -0.867, -0.4025, -0.2937, -0.9329, 0.03492, 0.3584, -0.8585, -0.3974, -0.3241, 0.2637, 0.3015, 0.9163, -0.3976, 0.3189, 0.8604, -0.3563, 0.4468, 0.8206, 0.2637, 0.3015, 0.9163, -0.3563, 0.4468, 0.8206, 0.2365, 0.4312, 0.8707, -0.8822, 0.1358, -0.4509, -0.9476, 0.08708, 0.3074, -0.9475, 0.08924, 0.307, -0.8822, 0.1358, -0.4509, -0.9475, 0.08924, 0.307, -0.8823, 0.1379, -0.4501, 0.02082, 0.9976, 0.066, 0.8582, 0.4592, -0.2295, 0.4369, 0.4473, -0.7804, 0.02082, 0.9976, 0.066, 0.4369, 0.4473, -0.7804, -0.2498, 0.5212, -0.8161, 0.9512, 0.0898, -0.2951, 0.886, 0.04112, 0.4619, 0.8858, 0.03903, 0.4624, 0.9512, 0.0898, -0.2951, 0.8858, 0.03903, 0.4624, 0.9512, 0.08772, -0.2959, 0.9512, 0.08772, -0.2959, 0.8858, 0.03903, 0.4624, 0.8791, 0.1135, 0.463, 0.9512, 0.08772, -0.2959, 0.8791, 0.1135, 0.463, 0.9438, 0.1618, -0.2881, 0.9438, 0.1618, -0.2881, 0.8791, 0.1135, 0.463, 0.8758, 0.1384, 0.4624, 0.9438, 0.1618, -0.2881, 0.8758, 0.1384, 0.4624, 0.9402, 0.1865, -0.285, 0.9402, 0.1865, -0.285, 0.8758, 0.1384, 0.4624, 0.877, 0.1303, 0.4625, 0.9402, 0.1865, -0.285, 0.877, 0.1303, 0.4625, 0.9415, 0.1784, -0.286, 0.9415, 0.1784, -0.286, 0.877, 0.1303, 0.4625, 0.8782, 0.1209, 0.4627, 0.9415, 0.1784, -0.286, 0.8782, 0.1209, 0.4627, 0.9429, 0.1691, -0.2871, 0.9429, 0.1691, -0.2871, 0.8782, 0.1209, 0.4627, 0.8866, -0.07727, 0.456, 0.9429, 0.1691, -0.2871, 0.8866, -0.07727, 0.456, 0.9524, -0.02875, -0.3035, 0.9524, -0.02875, -0.3035, 0.8866, -0.07727, 0.456, 0.8635, -0.265, 0.4292, 0.9524, -0.02875, -0.3035, 0.8635, -0.265, 0.4292, 0.9166, -0.2526, -0.3099, 0.9166, -0.2526, -0.3099, 0.8635, -0.265, 0.4292, 0.8639, -0.2368, 0.4444, 0.9166, -0.2526, -0.3099, 0.8639, -0.2368, 0.4444, 0.9011, -0.3202, -0.2923, 0.9011, -0.3202, -0.2923, 0.8639, -0.2368, 0.4444, 0.8625, -0.1868, 0.4703, 0.9011, -0.3202, -0.2923, 0.8625, -0.1868, 0.4703, 0.8859, -0.389, -0.2528, 0.8859, -0.389, -0.2528, 0.8625, -0.1868, 0.4703, 0.8619, -0.1133, 0.4942, 0.8859, -0.389, -0.2528, 0.8619, -0.1133, 0.4942, 0.8776, -0.4302, -0.2114, 0.8776, -0.4302, -0.2114, 0.8619, -0.1133, 0.4942, 0.8599, -0.0121, 0.5103, 0.8776, -0.4302, -0.2114, 0.8599, -0.0121, 0.5103, 0.8787, -0.4432, -0.1773, -0.2661, -0.9517, -0.1532, 0.2381, -0.9649, -0.1105, 0.6238, -0.7552, 0.2016, 0.6238, -0.7552, 0.2016, 0.5887, -0.3717, 0.7178, 0.1188, -0.2167, 0.969, 0.1188, -0.2167, 0.969, -0.2912, -0.206, 0.9342, -0.7196, -0.3374, 0.607, -0.7196, -0.3374, 0.607, -0.6872, -0.7208, 0.09059, -0.2661, -0.9517, -0.1532, -0.2661, -0.9517, -0.1532, 0.6238, -0.7552, 0.2016, 0.1188, -0.2167, 0.969, 0.1188, -0.2167, 0.969, -0.7196, -0.3374, 0.607, -0.2661, -0.9517, -0.1532, -0.3069, -0.6551, -0.6904, 0.3837, -0.6733, -0.6321, 0.3738, -0.739, -0.5605, -0.3069, -0.6551, -0.6904, 0.3738, -0.739, -0.5605, -0.3127, -0.7209, -0.6185, -0.3015, -0.5799, -0.7568, 0.3934, -0.5983, -0.6981, 0.3837, -0.6733, -0.6321, -0.3015, -0.5799, -0.7568, 0.3837, -0.6733, -0.6321, -0.3069, -0.6551, -0.6904, -0.2979, -0.472, -0.8298, 0.4077, -0.4905, -0.7702, 0.3934, -0.5983, -0.6981, -0.2979, -0.472, -0.8298, 0.3934, -0.5983, -0.6981, -0.3015, -0.5799, -0.7568, -0.2959, -0.3303, -0.8963, 0.4245, -0.3492, -0.8354, 0.4077, -0.4905, -0.7702, -0.2959, -0.3303, -0.8963, 0.4077, -0.4905, -0.7702, -0.2979, -0.472, -0.8298, -0.2973, -0.2069, -0.9321, 0.438, -0.2263, -0.87, 0.4245, -0.3492, -0.8354, -0.2973, -0.2069, -0.9321, 0.4245, -0.3492, -0.8354, -0.2959, -0.3303, -0.8963, -0.3017, 0.03892, -0.9526, 0.4587, 0.01892, -0.8884, 0.438, -0.2263, -0.87, -0.3017, 0.03892, -0.9526, 0.438, -0.2263, -0.87, -0.2973, -0.2069, -0.9321, -0.2941, 0.2369, -0.926, 0.4571, 0.2172, -0.8625, 0.4587, 0.01892, -0.8884, -0.2941, 0.2369, -0.926, 0.4587, 0.01892, -0.8884, -0.3017, 0.03892, -0.9526, -0.2934, 0.2461, -0.9238, 0.4566, 0.2264, -0.8604, 0.4571, 0.2172, -0.8625, -0.2934, 0.2461, -0.9238, 0.4571, 0.2172, -0.8625, -0.2941, 0.2369, -0.926, -0.2928, 0.254, -0.9218, 0.4561, 0.2343, -0.8586, 0.4566, 0.2264, -0.8604, -0.2928, 0.254, -0.9218, 0.4566, 0.2264, -0.8604, -0.2934, 0.2461, -0.9238, -0.2947, 0.2296, -0.9276, 0.4577, 0.2098, -0.864, 0.4561, 0.2343, -0.8586, -0.2947, 0.2296, -0.9276, 0.4561, 0.2343, -0.8586, -0.2928, 0.254, -0.9218, -0.2992, 0.1562, -0.9413, 0.4606, 0.1362, -0.8771, 0.4577, 0.2098, -0.864, -0.2992, 0.1562, -0.9413, 0.4577, 0.2098, -0.864, -0.2947, 0.2296, -0.9276, -0.2985, 0.1583, -0.9412, 0.46, 0.1384, -0.8771, 0.4606, 0.1362, -0.8771, -0.2985, 0.1583, -0.9412, 0.4606, 0.1362, -0.8771, -0.2992, 0.1562, -0.9413, -0.3127, -0.7209, -0.6185, -0.266, -0.9518, -0.1529, -0.687, -0.721, 0.09082, -0.3127, -0.7209, -0.6185, -0.687, -0.721, 0.09082, -0.8667, -0.403, -0.2942, -0.457, 0.04073, 0.8885, -0.4207, 0.3582, 0.8335, -0.8393, 0.4595, 0.2905, -0.457, 0.04073, 0.8885, -0.8393, 0.4595, 0.2905, -0.9475, 0.08924, 0.307, 0.4607, 0.1384, -0.8767, 0.437, 0.4469, -0.7806, 0.8584, 0.4588, -0.2296, 0.4607, 0.1384, -0.8767, 0.8584, 0.4588, -0.2296, 0.9512, 0.0898, -0.2951, 0.2365, 0.4312, 0.8707, 0.1186, -0.2175, 0.9688, 0.5885, -0.3723, 0.7177, 0.2365, 0.4312, 0.8707, 0.5885, -0.3723, 0.7177, 0.8497, 0.0951, 0.5186, -0.2498, 0.5204, -0.8165, -0.2985, 0.1583, -0.9412, -0.8819, 0.1379, -0.4508, -0.2498, 0.5204, -0.8165, -0.8819, 0.1379, -0.4508, -0.7998, 0.4473, -0.4002, -0.2985, 0.1583, -0.9412, -0.2992, 0.1562, -0.9413, -0.8819, 0.1358, -0.4515, -0.2985, 0.1583, -0.9412, -0.8819, 0.1358, -0.4515, -0.8819, 0.1379, -0.4508, -0.2992, 0.1562, -0.9413, -0.2947, 0.2296, -0.9276, -0.8721, 0.2094, -0.4422, -0.2992, 0.1562, -0.9413, -0.8721, 0.2094, -0.4422, -0.8819, 0.1358, -0.4515, -0.2947, 0.2296, -0.9276, -0.2928, 0.254, -0.9218, -0.8677, 0.2339, -0.4385, -0.2947, 0.2296, -0.9276, -0.8677, 0.2339, -0.4385, -0.8721, 0.2094, -0.4422, -0.2928, 0.254, -0.9218, -0.2934, 0.2461, -0.9238, -0.8692, 0.226, -0.4397, -0.2928, 0.254, -0.9218, -0.8692, 0.226, -0.4397, -0.8677, 0.2339, -0.4385, -0.2934, 0.2461, -0.9238, -0.2941, 0.2369, -0.926, -0.8709, 0.2167, -0.4411, -0.2934, 0.2461, -0.9238, -0.8709, 0.2167, -0.4411, -0.8692, 0.226, -0.4397, -0.2941, 0.2369, -0.926, -0.3017, 0.03892, -0.9526, -0.8878, 0.01949, -0.4598, -0.2941, 0.2369, -0.926, -0.8878, 0.01949, -0.4598, -0.8709, 0.2167, -0.4411, -0.3017, 0.03892, -0.9526, -0.2973, -0.2069, -0.9321, -0.8632, -0.2058, -0.4609, -0.3017, 0.03892, -0.9526, -0.8632, -0.2058, -0.4609, -0.8878, 0.01949, -0.4598, -0.2973, -0.2069, -0.9321, -0.2959, -0.3303, -0.8963, -0.8546, -0.2741, -0.441, -0.2973, -0.2069, -0.9321, -0.8546, -0.2741, -0.441, -0.8632, -0.2058, -0.4609, -0.2959, -0.3303, -0.8963, -0.2979, -0.472, -0.8298, -0.8496, -0.3436, -0.4002, -0.2959, -0.3303, -0.8963, -0.8496, -0.3436, -0.4002, -0.8546, -0.2741, -0.441, -0.2979, -0.472, -0.8298, -0.3015, -0.5799, -0.7568, -0.8506, -0.385, -0.3581, -0.2979, -0.472, -0.8298, -0.8506, -0.385, -0.3581, -0.8496, -0.3436, -0.4002, -0.3015, -0.5799, -0.7568, -0.3069, -0.6551, -0.6904, -0.8581, -0.3978, -0.3247, -0.3015, -0.5799, -0.7568, -0.8581, -0.3978, -0.3247, -0.8506, -0.385, -0.3581, -0.3069, -0.6551, -0.6904, -0.3127, -0.7209, -0.6185, -0.8667, -0.403, -0.2942, -0.3069, -0.6551, -0.6904, -0.8667, -0.403, -0.2942, -0.8581, -0.3978, -0.3247, -0.2908, -0.2067, 0.9342, -0.3571, 0.4467, 0.8203, -0.9187, 0.1415, 0.3688, -0.2908, -0.2067, 0.9342, -0.9187, 0.1415, 0.3688, -0.7192, -0.3381, 0.607, -0.3571, 0.4467, 0.8203, -0.3982, 0.3188, 0.8601, -0.9329, 0.03492, 0.3584, -0.3571, 0.4467, 0.8203, -0.9329, 0.03492, 0.3584, -0.9187, 0.1415, 0.3688, -0.3982, 0.3188, 0.8601, -0.4299, 0.1662, 0.8875, -0.9374, -0.0659, 0.3421, -0.3982, 0.3188, 0.8601, -0.9374, -0.0659, 0.3421, -0.9329, 0.03492, 0.3584, -0.4299, 0.1662, 0.8875, -0.4487, 0.01527, 0.8935, -0.9378, -0.1394, 0.3181, -0.4299, 0.1662, 0.8875, -0.9378, -0.1394, 0.3181, -0.9374, -0.0659, 0.3421, -0.4487, 0.01527, 0.8935, -0.4573, -0.1288, 0.8799, -0.9373, -0.1894, 0.2926, -0.4487, 0.01527, 0.8935, -0.9373, -0.1894, 0.2926, -0.9378, -0.1394, 0.3181, -0.4573, -0.1288, 0.8799, -0.457, -0.2391, 0.8567, -0.9357, -0.2178, 0.2775, -0.4573, -0.1288, 0.8799, -0.9357, -0.2178, 0.2775, -0.9373, -0.1894, 0.2926, -0.457, -0.2391, 0.8567, -0.4596, -0.08006, 0.8845, -0.9532, -0.02888, 0.301, -0.457, -0.2391, 0.8567, -0.9532, -0.02888, 0.301, -0.9357, -0.2178, 0.2775, -0.4596, -0.08006, 0.8845, -0.4509, 0.1205, 0.8844, -0.9359, 0.1685, 0.3094, -0.4596, -0.08006, 0.8845, -0.9359, 0.1685, 0.3094, -0.9532, -0.02888, 0.301, -0.4509, 0.1205, 0.8844, -0.4499, 0.1299, 0.8836, -0.9341, 0.1778, 0.3095, -0.4509, 0.1205, 0.8844, -0.9341, 0.1778, 0.3095, -0.9359, 0.1685, 0.3094, -0.4499, 0.1299, 0.8836, -0.449, 0.138, 0.8828, -0.9325, 0.1859, 0.3096, -0.4499, 0.1299, 0.8836, -0.9325, 0.1859, 0.3096, -0.9341, 0.1778, 0.3095, -0.449, 0.138, 0.8828, -0.4516, 0.1131, 0.885, -0.9372, 0.1612, 0.3094, -0.449, 0.138, 0.8828, -0.9372, 0.1612, 0.3094, -0.9325, 0.1859, 0.3096, -0.4516, 0.1131, 0.885, -0.4576, 0.03861, 0.8883, -0.9476, 0.08708, 0.3074, -0.4516, 0.1131, 0.885, -0.9476, 0.08708, 0.3074, -0.9372, 0.1612, 0.3094, -0.4576, 0.03861, 0.8883, -0.457, 0.04073, 0.8885, -0.9475, 0.08924, 0.307, -0.4576, 0.03861, 0.8883, -0.9475, 0.08924, 0.307, -0.9476, 0.08708, 0.3074, 0.238, -0.965, -0.1102, 0.3746, -0.7388, -0.5602, 0.8818, -0.4486, -0.1458, 0.238, -0.965, -0.1102, 0.8818, -0.4486, -0.1458, 0.6235, -0.7553, 0.2018, 0.3746, -0.7388, -0.5602, 0.3844, -0.6731, -0.6318, 0.8787, -0.4432, -0.1773, 0.3746, -0.7388, -0.5602, 0.8787, -0.4432, -0.1773, 0.8818, -0.4486, -0.1458, 0.3844, -0.6731, -0.6318, 0.3942, -0.5982, -0.6977, 0.8776, -0.4302, -0.2114, 0.3844, -0.6731, -0.6318, 0.8776, -0.4302, -0.2114, 0.8787, -0.4432, -0.1773, 0.3942, -0.5982, -0.6977, 0.4085, -0.4904, -0.7698, 0.8859, -0.389, -0.2528, 0.3942, -0.5982, -0.6977, 0.8859, -0.389, -0.2528, 0.8776, -0.4302, -0.2114, 0.4085, -0.4904, -0.7698, 0.4252, -0.3492, -0.8351, 0.9011, -0.3202, -0.2923, 0.4085, -0.4904, -0.7698, 0.9011, -0.3202, -0.2923, 0.8859, -0.389, -0.2528, 0.4252, -0.3492, -0.8351, 0.4388, -0.2263, -0.8696, 0.9166, -0.2526, -0.3099, 0.4252, -0.3492, -0.8351, 0.9166, -0.2526, -0.3099, 0.9011, -0.3202, -0.2923, 0.4388, -0.2263, -0.8696, 0.4595, 0.01889, -0.888, 0.9524, -0.02875, -0.3035, 0.4388, -0.2263, -0.8696, 0.9524, -0.02875, -0.3035, 0.9166, -0.2526, -0.3099, 0.4595, 0.01889, -0.888, 0.4578, 0.2172, -0.8621, 0.9429, 0.1691, -0.2871, 0.4595, 0.01889, -0.888, 0.9429, 0.1691, -0.2871, 0.9524, -0.02875, -0.3035, 0.4578, 0.2172, -0.8621, 0.4573, 0.2264, -0.86, 0.9415, 0.1784, -0.286, 0.4578, 0.2172, -0.8621, 0.9415, 0.1784, -0.286, 0.9429, 0.1691, -0.2871, 0.4573, 0.2264, -0.86, 0.4567, 0.2343, -0.8582, 0.9402, 0.1865, -0.285, 0.4573, 0.2264, -0.86, 0.9402, 0.1865, -0.285, 0.9415, 0.1784, -0.286, 0.4567, 0.2343, -0.8582, 0.4583, 0.2098, -0.8637, 0.9438, 0.1618, -0.2881, 0.4567, 0.2343, -0.8582, 0.9438, 0.1618, -0.2881, 0.9402, 0.1865, -0.285, 0.4583, 0.2098, -0.8637, 0.4612, 0.1362, -0.8768, 0.9512, 0.08772, -0.2959, 0.4583, 0.2098, -0.8637, 0.9512, 0.08772, -0.2959, 0.9438, 0.1618, -0.2881, 0.4612, 0.1362, -0.8768, 0.4607, 0.1384, -0.8767, 0.9512, 0.0898, -0.2951, 0.4612, 0.1362, -0.8768, 0.9512, 0.0898, -0.2951, 0.9512, 0.08772, -0.2959, 0.2688, 0.3979, 0.8772, 0.3022, 0.02076, 0.953, 0.8856, 0.0411, 0.4626, 0.2688, 0.3979, 0.8772, 0.8856, 0.0411, 0.4626, 0.8165, 0.3576, 0.4533, 0.3022, 0.02076, 0.953, 0.3028, 0.01863, 0.9529, 0.8855, 0.03897, 0.4631, 0.3022, 0.02076, 0.953, 0.8855, 0.03897, 0.4631, 0.8856, 0.0411, 0.4626, 0.3028, 0.01863, 0.9529, 0.3014, 0.09334, 0.9489, 0.8787, 0.1135, 0.4636, 0.3028, 0.01863, 0.9529, 0.8787, 0.1135, 0.4636, 0.8855, 0.03897, 0.4631, 0.3014, 0.09334, 0.9489, 0.3005, 0.1184, 0.9464, 0.8754, 0.1384, 0.4631, 0.3014, 0.09334, 0.9489, 0.8754, 0.1384, 0.4631, 0.8787, 0.1135, 0.4636, 0.3005, 0.1184, 0.9464, 0.3007, 0.1102, 0.9473, 0.8766, 0.1303, 0.4632, 0.3005, 0.1184, 0.9464, 0.8766, 0.1303, 0.4632, 0.8754, 0.1384, 0.4631, 0.3007, 0.1102, 0.9473, 0.3011, 0.1009, 0.9482, 0.8779, 0.1209, 0.4634, 0.3007, 0.1102, 0.9473, 0.8779, 0.1209, 0.4634, 0.8766, 0.1303, 0.4632, 0.3011, 0.1009, 0.9482, 0.2991, -0.1001, 0.949, 0.8862, -0.07731, 0.4568, 0.3011, 0.1009, 0.9482, 0.8862, -0.07731, 0.4568, 0.8779, 0.1209, 0.4634, 0.2991, -0.1001, 0.949, 0.2927, -0.2592, 0.9204, 0.8631, -0.265, 0.4299, 0.2991, -0.1001, 0.949, 0.8631, -0.265, 0.4299, 0.8862, -0.07731, 0.4568, 0.2927, -0.2592, 0.9204, 0.2953, -0.1486, 0.9438, 0.8636, -0.2367, 0.4451, 0.2927, -0.2592, 0.9204, 0.8636, -0.2367, 0.4451, 0.8631, -0.265, 0.4299, 0.2953, -0.1486, 0.9438, 0.292, -0.004115, 0.9564, 0.8622, -0.1866, 0.4709, 0.2953, -0.1486, 0.9438, 0.8622, -0.1866, 0.4709, 0.8636, -0.2367, 0.4451, 0.292, -0.004115, 0.9564, 0.2823, 0.1476, 0.9479, 0.8618, -0.1131, 0.4945, 0.292, -0.004115, 0.9564, 0.8618, -0.1131, 0.4945, 0.8622, -0.1866, 0.4709, 0.2823, 0.1476, 0.9479, 0.2637, 0.3015, 0.9163, 0.8599, -0.01209, 0.5103, 0.2823, 0.1476, 0.9479, 0.8599, -0.01209, 0.5103, 0.8618, -0.1131, 0.4945, 0.2637, 0.3015, 0.9163, 0.2365, 0.4312, 0.8707, 0.8497, 0.0951, 0.5186, 0.2637, 0.3015, 0.9163, 0.8497, 0.0951, 0.5186, 0.8599, -0.01209, 0.5103, -0.6867, -0.7212, 0.09084, -0.7192, -0.3381, 0.607, -0.9187, 0.1415, 0.3688, -0.6867, -0.7212, 0.09084, -0.9187, 0.1415, 0.3688, -0.867, -0.4025, -0.2937, -0.4207, 0.3582, 0.8335, 0.2684, 0.3985, 0.877, 0.02076, 0.9976, 0.06556, -0.4207, 0.3582, 0.8335, 0.02076, 0.9976, 0.06556, -0.8393, 0.4595, 0.2905, 0.2685, 0.3981, 0.8772, 0.8164, 0.3579, 0.4533, 0.8582, 0.4592, -0.2295, 0.2685, 0.3981, 0.8772, 0.8582, 0.4592, -0.2295, 0.02082, 0.9976, 0.066])] * 3)])
arm_armature__mecha_g__002 = bpy.data.armatures.new('Armature (Mecha g).002')  # bones are not reproduced

# ---- objects
ob_armature__mecha_g = bpy.data.objects.new('Armature (Mecha g)', arm_armature__mecha_g__002)
ob_cube_001 = bpy.data.objects.new('Cube.001', me_cube_003)

# ---- transforms, parenting, visibility, modifiers, constraints
ob_armature__mecha_g.location = (-0.0004349, 0.002485, 0.002985)
ob_armature__mecha_g.rotation_euler = (0.01102, -0.004316, 0.003925)
ob_armature__mecha_g.scale = (1.0, 1.0, 1.0)
ob_armature__mecha_g.show_in_front = True
ob_cube_001.parent = ob_armature__mecha_g
ob_cube_001.location = (-2.334e-09, -1.617e-07, -5.547e-08)
ob_cube_001.scale = (1.0, 1.0, 1.0)
ob_cube_001.color = (0.8, 0.8, 0.8, 1.0)
_vg = ob_cube_001.vertex_groups.new(name='Hips')
_vg = ob_cube_001.vertex_groups.new(name='Spine')
_vg = ob_cube_001.vertex_groups.new(name='Chest')
_vg = ob_cube_001.vertex_groups.new(name='Neck')
_vg = ob_cube_001.vertex_groups.new(name='Head')
_vg = ob_cube_001.vertex_groups.new(name='shoulder_l')
_vg = ob_cube_001.vertex_groups.new(name='arm_l')
_vg = ob_cube_001.vertex_groups.new(name='elbow_l')
_vg = ob_cube_001.vertex_groups.new(name='hang_l')
_vg = ob_cube_001.vertex_groups.new(name='Right shoulder')
_vg = ob_cube_001.vertex_groups.new(name='Right arm')
_vg = ob_cube_001.vertex_groups.new(name='Right elbow')
_vg = ob_cube_001.vertex_groups.new(name='Right wrist')
_vg = ob_cube_001.vertex_groups.new(name='Left leg')
_vg = ob_cube_001.vertex_groups.new(name='Left knee')
_vg = ob_cube_001.vertex_groups.new(name='Left ankle')
_vg = ob_cube_001.vertex_groups.new(name='Left toe')
_vg = ob_cube_001.vertex_groups.new(name='Right leg')
_vg = ob_cube_001.vertex_groups.new(name='Right knee')
_vg = ob_cube_001.vertex_groups.new(name='Right ankle')
_vg = ob_cube_001.vertex_groups.new(name='Right toe')
_vg = ob_cube_001.vertex_groups.new(name='Spine.001')
for _i, _w in zip([2, 3, 4, 5, 6, 7, 8, 9, 10, 11, 21, 22, 23, 24, 25, 26, 27, 28, 29, 30, 65, 66, 67, 68, 69, 70, 71, 72, 73, 74, 75, 76, 77, 78, 79, 80, 81, 82, 83, 84, 85, 86, 87, 88, 89, 90, 91, 92, 93, 94, 95, 122, 123, 124, 125, 126, 127, 128, 129, 130, 131, 132, 133, 134, 135, 136, 185, 186, 187, 188, 189, 190, 191, 192, 193, 194, 195, 196, 197, 198, 199], [1.0, 1.0, 1.0, 1.0, 1.0, 1.0, 1.0, 1.0, 1.0, 1.0, 1.0, 1.0, 1.0, 1.0, 1.0, 1.0, 1.0, 1.0, 1.0, 1.0, 0.07354, 0.1126, 0.1126, 0.7157, 0.3825, 0.3825, 0.9956, 0.9084, 0.9084, 1.0, 0.9975, 0.9975, 1.0, 1.0, 1.0, 0.9998, 0.9998, 1.0, 0.9585, 0.9585, 0.9752, 0.7531, 0.7531, 0.8383, 0.4402, 0.4402, 0.42, 0.1675, 0.1675, 0.1239, 0.1239, 1.0, 1.0, 1.0, 1.0, 1.0, 1.0, 1.0, 1.0, 1.0, 0.8573, 0.8573, 0.7563, 0.1564, 0.1564, 0.2713, 0.224, 0.1394, 0.1394, 0.5507, 0.5505, 0.5505, 0.9003, 0.9921, 0.9921, 0.9905, 1.0, 1.0, 1.0, 1.0, 1.0]): _vg.add([_i], _w, 'REPLACE')
_vg = ob_cube_001.vertex_groups.new(name='Spine.002')
for _i, _w in zip([57, 58, 59, 60, 61, 62, 63, 64, 65, 66, 67, 68, 69, 70, 71, 72, 73, 75, 76, 80, 81, 83, 84, 85, 86, 87, 88, 89, 90, 91, 92, 93, 94, 95, 96, 97, 98, 99, 100, 101, 102, 103, 104, 105, 106, 131, 132, 133, 134, 135, 136, 137, 138, 139, 140, 141, 142, 143, 144, 179, 180, 181, 182, 183, 184, 185, 186, 187, 188, 189, 190, 191, 192, 193, 194], [0.03164, 0.08938, 0.08938, 0.5947, 0.7908, 0.7908, 1.0, 1.0, 0.9265, 0.8874, 0.8874, 0.2843, 0.6175, 0.6175, 0.00439, 0.0916, 0.0916, 0.002458, 0.002458, 0.0001873, 0.0001873, 0.04149, 0.04149, 0.0248, 0.2469, 0.2469, 0.1617, 0.5598, 0.5598, 0.58, 0.8325, 0.8325, 0.8761, 0.8761, 1.0, 1.0, 1.0, 1.0, 0.5455, 0.5455, 0.6092, 0.6092, 0.1091, 0.1091, 0.03004, 0.1427, 0.1427, 0.2437, 0.8436, 0.8436, 0.7287, 1.0, 1.0, 1.0, 0.7828, 0.7828, 0.7286, 0.001573, 0.001573, 0.3416, 0.6746, 0.6746, 1.0, 1.0, 1.0, 0.776, 0.8606, 0.8606, 0.4493, 0.4495, 0.4495, 0.09975, 0.007878, 0.007878, 0.009465]): _vg.add([_i], _w, 'REPLACE')
_vg = ob_cube_001.vertex_groups.new(name='Spine.003')
for _i, _w in zip([42, 43, 44, 45, 46, 47, 48, 49, 50, 51, 52, 53, 54, 55, 56, 57, 58, 59, 60, 61, 62, 100, 101, 102, 103, 104, 105, 106, 107, 108, 109, 110, 111, 112, 113, 114, 115, 116, 117, 118, 119, 140, 141, 142, 143, 144, 145, 146, 147, 148, 149, 150, 151, 152, 153, 154, 155, 156, 157, 158, 161, 162, 163, 164, 165, 166, 167, 168, 169, 170, 171, 172, 173, 174, 175, 176, 177, 178, 179, 180, 181], [0.005669, 0.0003038, 0.0003038, 0.3414, 0.1761, 0.1761, 0.7803, 0.5651, 0.5651, 0.9838, 0.9036, 0.9036, 1.0, 1.0, 1.0, 0.9684, 0.9106, 0.9106, 0.4053, 0.2092, 0.2092, 0.4545, 0.4545, 0.3908, 0.3908, 0.8909, 0.8909, 0.97, 1.0, 1.0, 1.0, 0.9886, 0.9886, 0.9643, 0.7034, 0.7034, 0.6674, 0.1574, 0.1574, 0.1966, 0.0007906, 0.2172, 0.2172, 0.2714, 0.9984, 0.9984, 1.0, 1.0, 1.0, 1.0, 0.957, 0.957, 0.9748, 0.6864, 0.6864, 0.6596, 0.1717, 0.1717, 0.2776, 0.008109, 0.006507, 0.01038, 0.01038, 0.2412, 0.2155, 0.2155, 0.5065, 0.4863, 0.4863, 0.858, 0.8929, 0.8929, 1.0, 1.0, 1.0, 1.0, 1.0, 1.0, 0.6584, 0.3254, 0.3254]): _vg.add([_i], _w, 'REPLACE')
_vg = ob_cube_001.vertex_groups.new(name='Spine.004')
for _i, _w in zip([0, 1, 12, 13, 14, 15, 16, 17, 18, 19, 20, 31, 32, 33, 34, 35, 36, 37, 38, 39, 40, 41, 42, 43, 44, 45, 46, 47, 48, 49, 50, 51, 52, 53, 110, 111, 112, 113, 114, 115, 116, 117, 118, 119, 120, 121, 149, 150, 151, 152, 153, 154, 155, 156, 157, 158, 159, 160, 161, 162, 163, 164, 165, 166, 167, 168, 169, 170, 171, 172], [1.0, 1.0, 1.0, 1.0, 1.0, 1.0, 1.0, 1.0, 1.0, 1.0, 1.0, 1.0, 1.0, 1.0, 1.0, 1.0, 1.0, 1.0, 1.0, 1.0, 1.0, 1.0, 0.9943, 0.9997, 0.9997, 0.6586, 0.8239, 0.8239, 0.2197, 0.4349, 0.4349, 0.01621, 0.09643, 0.09643, 0.01144, 0.01144, 0.03574, 0.2966, 0.2966, 0.3326, 0.8426, 0.8426, 0.8034, 0.9992, 1.0, 1.0, 0.04304, 0.04304, 0.02525, 0.3136, 0.3136, 0.3404, 0.8283, 0.8283, 0.7224, 0.9919, 1.0, 1.0, 0.9935, 0.9896, 0.9896, 0.7588, 0.7845, 0.7845, 0.4935, 0.5137, 0.5137, 0.142, 0.1071, 0.1071]): _vg.add([_i], _w, 'REPLACE')
_vg = ob_cube_001.vertex_groups.new(name='elbow_r')
_vg = ob_cube_001.vertex_groups.new(name='hang_r')
_vg = ob_cube_001.vertex_groups.new(name='shoulder_r')
_vg = ob_cube_001.vertex_groups.new(name='arm_r')
_m = ob_cube_001.modifiers.new('Armature (Mecha g)', 'ARMATURE')
_m.object = ob_armature__mecha_g

# ---- collection membership
col_collection.objects.link(ob_armature__mecha_g)
col_collection.objects.link(ob_cube_001)

# ---- scene / render settings (as saved in the file)
scene.frame_start = 1; scene.frame_end = 17; scene.frame_set(4)
scene.render.engine = 'BLENDER_EEVEE_NEXT'
scene.cycles.sampling_pattern = 'TABULATED_SOBOL'
scene.view_settings.view_transform = 'Filmic'
bpy.context.view_layer.update()

# ---- added for rendering (the .blend has no active camera and no usable light): camera, sun
cam_auto = bpy.data.cameras.new('AutoCamera')
cam_auto.lens = 50.0
cam_auto.sensor_width = 36.0
cam_auto.clip_end = 1000.0
ob_auto_camera = bpy.data.objects.new('AutoCamera', cam_auto)
scene.collection.objects.link(ob_auto_camera)
ob_auto_camera.location = (1.8929, -1.17933, 2.13902)
ob_auto_camera.rotation_euler = (1.09748, -7.21219e-08, 0.694738)
scene.camera = ob_auto_camera
light_auto_sun = bpy.data.lights.new('AutoSun', 'SUN')
light_auto_sun.energy = 3.0
light_auto_sun.angle = 0.0523599
ob_auto_sun = bpy.data.objects.new('AutoSun', light_auto_sun)
scene.collection.objects.link(ob_auto_sun)
ob_auto_sun.rotation_euler = (0.872665, 0.174533, 0.523599)
bpy.context.view_layer.update()
